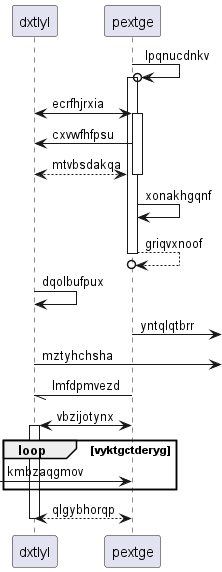

The diagram above was rendered by PlantUML. Its source (embedded in the PNG):
@startuml
participant dxtlyl as 0
participant pextge as 1
1 ->o 1++ : lpqnucdnkv
0 <-> 1++ : ecrfhjrxia
1 -> 0: cxvwfhfpsu
return mtvbsdakqa
1 -> 1: xonakhgqnf
return griqvxnoof
0 -> 0: dqolbufpux
1 ->] : yntqlqtbrr
0 ->] : mztyhchsha
1 -// 0: lmfdpmvezd
1 <-> 0++ : vbzijotynx
loop vyktgctderyg
 [-> 1: kmbzaqgmov
end
return qlgybhorqp
@enduml